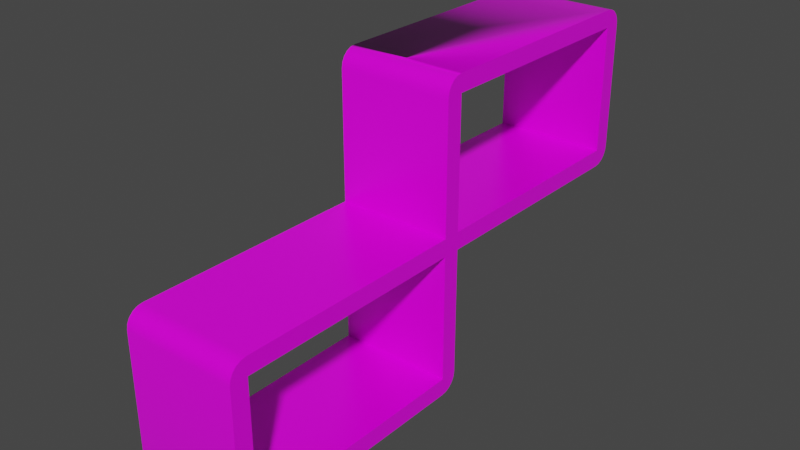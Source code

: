 # Source: small_shelf.blend  (saved by Blender 3.3.6; exported with 4.5.12 LTS)
import bpy
from mathutils import Matrix  # noqa: F401  (used for matrix-valued properties, if any)

bpy.ops.wm.read_factory_settings(use_empty=True)
scene = bpy.context.scene
scene.name = 'Scene'

# ---- collections
col_collection = bpy.data.collections.new('Collection'); scene.collection.children.link(col_collection)

# ---- images (referenced by path relative to the original .blend; pixels are not part of the script)
import os
ASSET_DIR = os.environ.get("B2B_ASSET_DIR", "")  # directory of the original .blend (textures are referenced by path, not embedded)
HERE = os.path.dirname(os.path.abspath(__file__))  # packed textures are extracted next to this script under _unpacked/

def load_image(name, relpath, width, height, colorspace="sRGB"):
    """Load a texture the original file referenced (path relative to the .blend, or extracted next to this script)."""
    p = next((c for c in (os.path.join(HERE, relpath), os.path.join(ASSET_DIR, relpath)) if relpath and os.path.exists(c)), "")
    if p:
        img = bpy.data.images.load(p, check_existing=True)
        img.name = name
    else:  # same state as the original file: an image datablock whose file is absent (Cycles renders it pink)
        img = bpy.data.images.new(name, width, height)
        img.source = "FILE"
        img.filepath = "//" + (relpath or name)
    img.colorspace_settings.name = colorspace
    return img
img_wood_table_001_diff_2k_jpg = load_image('wood_table_001_diff_2k.jpg', 'wood_table/wood_table_001_diff_2k.jpg', 1024, 1024, 'sRGB')
img_wood_table_001_rough_2k_jpg = load_image('wood_table_001_rough_2k.jpg', 'wood_table/wood_table_001_rough_2k.jpg', 1024, 1024, 'sRGB')

# ---- materials (node trees are filled in below, after node groups)
mat_shelfmaterial = bpy.data.materials.new('ShelfMaterial')
mat_shelfmaterial.use_transparent_shadow = False

# ---- node groups
ng_auto_smooth = bpy.data.node_groups.new('Auto Smooth', 'GeometryNodeTree')
_s = ng_auto_smooth.interface.new_socket(name='Geometry', in_out='OUTPUT', socket_type='NodeSocketGeometry')
_s = ng_auto_smooth.interface.new_socket(name='Geometry', in_out='INPUT', socket_type='NodeSocketGeometry')
_s = ng_auto_smooth.interface.new_socket(name='Angle', in_out='INPUT', socket_type='NodeSocketFloat')
_s.subtype = 'ANGLE'
_s.min_value = 0.0
_s.max_value = 3.142
ng_auto_smooth.is_modifier = True
_N = ng_auto_smooth.nodes; _L = ng_auto_smooth.links
n0 = _N.new('NodeGroupOutput'); n0.name = 'Group Output'; n0.location = (480, -100)
n1 = _N.new('NodeGroupInput'); n1.name = 'Group Input'; n1.location = (-420, -300)
n2 = _N.new('NodeGroupInput'); n2.name = 'Group Input.001'; n2.location = (-60, -100)
n3 = _N.new('GeometryNodeSetShadeSmooth'); n3.name = 'Set Shade Smooth'; n3.location = (120, -100)
n3.domain = 'EDGE'
n4 = _N.new('GeometryNodeSetShadeSmooth'); n4.name = 'Set Shade Smooth.001'; n4.location = (300, -100)
n5 = _N.new('GeometryNodeInputMeshEdgeAngle'); n5.name = 'Edge Angle'; n5.location = (-420, -220)
n6 = _N.new('GeometryNodeInputEdgeSmooth'); n6.name = 'Is Edge Smooth'; n6.location = (-60, -160)
n7 = _N.new('GeometryNodeInputShadeSmooth'); n7.name = 'Is Face Smooth'; n7.location = (-240, -340)
n8 = _N.new('FunctionNodeBooleanMath'); n8.name = 'Boolean Math'; n8.location = (-60, -220)
n9 = _N.new('FunctionNodeCompare'); n9.name = 'Compare'; n9.location = (-240, -180)
n9.operation = 'LESS_EQUAL'
_L.new(n5.outputs[0], n9.inputs[0])
_L.new(n4.outputs[0], n0.inputs[0])
_L.new(n1.outputs[1], n9.inputs[1])
_L.new(n9.outputs[0], n8.inputs[0])
_L.new(n7.outputs[0], n8.inputs[1])
_L.new(n2.outputs[0], n3.inputs[0])
_L.new(n6.outputs[0], n3.inputs[1])
_L.new(n3.outputs[0], n4.inputs[0])
_L.new(n8.outputs[0], n3.inputs[2])
n0.is_active_output = True

# ---- material node trees
mat_shelfmaterial.use_nodes = True; mat_shelfmaterial.node_tree.nodes.clear()
_N = mat_shelfmaterial.node_tree.nodes; _L = mat_shelfmaterial.node_tree.links
n0 = _N.new('ShaderNodeBsdfPrincipled'); n0.name = 'Principled BSDF'; n0.location = (10, 300)
n0.distribution = 'GGX'
n0.subsurface_method = 'RANDOM_WALK_SKIN'
n0.inputs[3].default_value = 1.45
n0.inputs[27].default_value = (0.0, 0.0, 0.0, 1.0)
n0.inputs[28].default_value = 1.0
n1 = _N.new('ShaderNodeOutputMaterial'); n1.name = 'Material Output'; n1.location = (300, 300)
n2 = _N.new('ShaderNodeTexImage'); n2.name = 'Image Texture'; n2.location = (-379, 266)
n2.image = img_wood_table_001_diff_2k_jpg
n3 = _N.new('ShaderNodeTexImage'); n3.name = 'Image Texture.001'; n3.location = (-369, -97)
n3.image = img_wood_table_001_rough_2k_jpg
_L.new(n0.outputs[0], n1.inputs[0])
_L.new(n2.outputs[0], n0.inputs[0])
_L.new(n3.outputs[0], n0.inputs[2])
n1.is_active_output = True

# ---- world
world_world = bpy.data.worlds.new('World'); scene.world = world_world
world_world.use_nodes = True; world_world.node_tree.nodes.clear()
_N = world_world.node_tree.nodes; _L = world_world.node_tree.links
n0 = _N.new('ShaderNodeOutputWorld'); n0.name = 'World Output'; n0.location = (300, 300)
n1 = _N.new('ShaderNodeBackground'); n1.name = 'Background'; n1.location = (10, 300)
n1.inputs[0].default_value = (0.05088, 0.05088, 0.05088, 1.0)
_L.new(n1.outputs[0], n0.inputs[0])
n0.is_active_output = True
world_world.color = (0.05088, 0.05088, 0.05088)
world_world.use_sun_shadow = False
world_world.sun_shadow_jitter_overblur = 0.0

# ---- meshes
me_cube_002 = bpy.data.meshes.new('Cube.002')
me_cube_002.from_pydata([(20.0, 23.0, -4.768e-07), (0.0, 20.0, -3.0), (0.0, 20.0, 0.0), (0.0, 23.0, -4.768e-07), (20.0, 20.0, -3.0), (20.0, 20.0, 0.0), (0.0, 20.0, 22.0), (20.0, 20.0, 22.0), (0.0, 23.0, 22.0), (20.0, 23.0, 22.0), (0.0, 20.0, 25.0), (20.0, 20.0, 25.0), (0.0, 23.0, 25.0), (20.0, 23.0, 25.0), (20.0, -23.0, 0.0), (0.0, -20.0, -3.0), (0.0, -20.0, 0.0), (0.0, -23.0, 0.0), (20.0, -20.0, -3.0), (20.0, -20.0, 0.0), (0.0, -20.0, 22.0), (20.0, -20.0, 22.0), (0.0, -23.0, 22.0), (20.0, -23.0, 22.0), (0.0, -20.0, 25.0), (20.0, -20.0, 25.0), (0.0, 20.0, 47.0), (20.0, 20.0, 47.0), (0.0, 23.0, 47.0), (20.0, 23.0, 47.0), (0.0, 23.0, 50.0), (20.0, 23.0, 50.0), (0.0, 63.0, 22.0), (20.0, 63.0, 22.0), (0.0, 63.0, 25.0), (20.0, 63.0, 25.0), (0.0, 66.0, 25.0), (20.0, 66.0, 25.0), (0.0, 63.0, 47.0), (20.0, 63.0, 47.0), (0.0, 66.0, 47.0), (20.0, 66.0, 47.0), (0.0, 63.0, 50.0), (20.0, 63.0, 50.0), (20.0, 23.0, 47.0), (0.0, 63.93, 22.15), (20.0, 63.93, 22.15), (0.0, 64.76, 22.57), (20.0, 64.76, 22.57), (0.0, 65.43, 23.24), (20.0, 65.43, 23.24), (0.0, 65.85, 24.07), (20.0, 65.85, 24.07), (0.0, 20.15, 47.93), (20.0, 20.15, 47.93), (0.0, 20.57, 48.76), (20.0, 20.57, 48.76), (0.0, 21.24, 49.43), (20.0, 21.24, 49.43), (0.0, 22.07, 49.85), (20.0, 22.07, 49.85), (0.0, 63.93, 49.85), (20.0, 63.93, 49.85), (0.0, 64.76, 49.43), (20.0, 64.76, 49.43), (0.0, 65.43, 48.76), (20.0, 65.43, 48.76), (0.0, 65.85, 47.93), (20.0, 65.85, 47.93), (0.0, 20.93, -2.853), (20.0, 20.93, -2.853), (0.0, 21.76, -2.427), (20.0, 21.76, -2.427), (0.0, 22.43, -1.763), (20.0, 22.43, -1.763), (0.0, 22.85, -0.9271), (20.0, 22.85, -0.9271), (0.0, -22.85, 22.93), (20.0, -22.85, 22.93), (0.0, -22.43, 23.76), (20.0, -22.43, 23.76), (0.0, -21.76, 24.43), (20.0, -21.76, 24.43), (0.0, -20.93, 24.85), (20.0, -20.93, 24.85), (20.0, -22.85, -0.9271), (0.0, -22.85, -0.9271), (20.0, -22.43, -1.763), (0.0, -22.43, -1.763), (20.0, -21.76, -2.427), (0.0, -21.76, -2.427), (20.0, -20.93, -2.853), (0.0, -20.93, -2.853)], [], [(20, 24, 10, 6), (5, 0, 9, 7), (4, 5, 19, 18), (20, 6, 7, 21), (1, 15, 16, 2), (8, 6, 10, 12), (0, 3, 8, 9), (2, 5, 7, 6), (3, 2, 6, 8), (12, 10, 26, 28), (7, 9, 13, 11), (9, 8, 32, 33), (21, 7, 11, 25), (19, 21, 23, 14), (1, 4, 18, 15), (24, 25, 11, 10), (5, 2, 16, 19), (14, 23, 22, 17), (16, 20, 21, 19), (17, 22, 20, 16), (10, 11, 27, 26), (11, 13, 44, 27), (13, 12, 28, 44), (44, 28, 30, 31), (13, 9, 33, 35), (8, 12, 34, 32), (12, 13, 35, 34), (37, 36, 40, 41), (34, 35, 39, 38), (36, 34, 38, 40), (35, 37, 41, 39), (43, 42, 30, 31), (38, 39, 44, 28), (39, 43, 31, 44), (42, 38, 28, 30), (33, 32, 45, 46), (46, 45, 47, 48), (48, 47, 49, 50), (50, 49, 51, 52), (52, 51, 36, 37), (33, 46, 48, 50, 52, 37, 35), (34, 36, 51, 49, 47, 45, 32), (26, 27, 54, 53), (53, 54, 56, 55), (55, 56, 58, 57), (57, 58, 60, 59), (59, 60, 31, 30), (54, 27, 44, 31, 60, 58, 56), (30, 28, 26, 53, 55, 57, 59), (42, 43, 62, 61), (61, 62, 64, 63), (63, 64, 66, 65), (65, 66, 68, 67), (67, 68, 41, 40), (41, 68, 66, 64, 62, 43, 39), (38, 42, 61, 63, 65, 67, 40), (4, 1, 69, 70), (70, 69, 71, 72), (72, 71, 73, 74), (74, 73, 75, 76), (76, 75, 3, 0), (4, 70, 72, 74, 76, 0, 5), (2, 3, 75, 73, 71, 69, 1), (22, 23, 78, 77), (77, 78, 80, 79), (79, 80, 82, 81), (81, 82, 84, 83), (83, 84, 25, 24), (21, 25, 84, 82, 80, 78, 23), (22, 77, 79, 81, 83, 24, 20), (14, 17, 86, 85), (85, 86, 88, 87), (87, 88, 90, 89), (89, 90, 92, 91), (91, 92, 15, 18), (19, 14, 85, 87, 89, 91, 18), (15, 92, 90, 88, 86, 17, 16)])
me_cube_002.polygons.foreach_set('use_smooth', [True] * 77)
_k = set([(2, 5), (6, 7), (16, 19), (20, 21)])
me_cube_002.attributes.new('sharp_edge', 'BOOLEAN', 'EDGE').data.foreach_set('value', [ (min(e.vertices), max(e.vertices)) in _k for e in me_cube_002.edges])
_uv = me_cube_002.uv_layers.new(name='UVMap')
_uv.uv.foreach_set('vector', [0.1856, 0.5972, 0.1657, 0.5971, 0.1665, 0.3308, 0.1865, 0.3308, 0.1846, 0.3322, 0.1845, 0.3123, 0.331, 0.3118, 0.331, 0.3318, 0.1646, 0.3323, 0.1846, 0.3322, 0.1854, 0.5986, 0.1654, 0.5986, 0.8668, 0.5483, 0.8668, 0.8141, 0.7337, 0.8141, 0.7337, 0.5483, 0.3529, 0.3313, 0.3521, 0.5977, 0.3321, 0.5976, 0.3329, 0.3313, 0.1865, 0.3108, 0.1865, 0.3308, 0.1665, 0.3308, 0.1665, 0.3108, 0.8668, 0.1748, 1.0, 0.1748, 1.0, 0.321, 0.8668, 0.321, 0.8668, 0.321, 1.0, 0.321, 1.0, 0.4672, 0.8668, 0.4672, 0.333, 0.3113, 0.3329, 0.3313, 0.1865, 0.3308, 0.1865, 0.3108, 0.1665, 0.3108, 0.1665, 0.3308, 0.01999, 0.3303, 0.02005, 0.3103, 0.331, 0.3318, 0.331, 0.3118, 0.351, 0.3118, 0.351, 0.3317, 0.7337, 0.0, 0.8668, 0.0, 0.8668, 0.2658, 0.7337, 0.2658, 0.3318, 0.5981, 0.331, 0.3318, 0.351, 0.3317, 0.3518, 0.5981, 0.1854, 0.5986, 0.3318, 0.5981, 0.3319, 0.6181, 0.1854, 0.6186, 0.7337, 0.2814, 0.6005, 0.2814, 0.6005, 0.01561, 0.7337, 0.01561, 0.6005, 0.5993, 0.7337, 0.5993, 0.7337, 0.8651, 0.6005, 0.8651, 0.8668, 0.5483, 0.7337, 0.5483, 0.7337, 0.2825, 0.8668, 0.2825, 0.3995, 0.6863, 0.3995, 0.8325, 0.2663, 0.8325, 0.2663, 0.6863, 0.5327, 0.8487, 0.5327, 0.9949, 0.3995, 0.9949, 0.3995, 0.8487, 0.3321, 0.6176, 0.1856, 0.6171, 0.1856, 0.5972, 0.3321, 0.5976, 0.8668, 0.0, 1.0, 0.0, 1.0, 0.1462, 0.8668, 0.1462, 0.351, 0.3317, 0.351, 0.3118, 0.4974, 0.3113, 0.4975, 0.3313, 0.7337, 0.8141, 0.8668, 0.8141, 0.8668, 0.9603, 0.7337, 0.9603, 0.7337, 0.9603, 0.8668, 0.9603, 0.8668, 0.9802, 0.7337, 0.9802, 0.351, 0.3118, 0.331, 0.3118, 0.3302, 0.04548, 0.3501, 0.04542, 0.1865, 0.3108, 0.1665, 0.3108, 0.1673, 0.04445, 0.1873, 0.04451, 2.324e-08, 0.6748, 0.1332, 0.6748, 0.1332, 0.9406, 0.0, 0.9406, 0.3995, 0.6867, 0.5327, 0.6867, 0.5327, 0.833, 0.3995, 0.833, 0.2663, 0.8491, 0.3995, 0.8491, 0.3995, 0.9953, 0.2663, 0.9953, 0.1674, 0.02448, 0.1673, 0.04445, 0.02086, 0.04401, 0.02092, 0.02403, 0.3501, 0.04542, 0.3501, 0.02545, 0.4966, 0.025, 0.4966, 0.04498, 0.7337, 0.5758, 0.6005, 0.5758, 0.6005, 0.31, 0.7337, 0.31, 0.2663, 0.9406, 0.1332, 0.9406, 0.1332, 0.6748, 0.2663, 0.6748, 0.4966, 0.04498, 0.5166, 0.04492, 0.5174, 0.3113, 0.4974, 0.3113, 0.0008831, 0.04395, 0.02086, 0.04401, 0.02005, 0.3103, 7.442e-05, 0.3103, 0.7337, 0.2658, 0.8668, 0.2658, 0.8668, 0.272, 0.7337, 0.272, 0.7337, 0.272, 0.8668, 0.272, 0.8668, 0.2778, 0.7337, 0.2778, 0.7337, 0.2778, 0.8668, 0.2778, 0.8668, 0.2825, 0.7337, 0.2825, 0.3995, 0.6748, 0.5327, 0.6748, 0.5327, 0.6805, 0.3995, 0.6805, 0.3995, 0.6805, 0.5327, 0.6805, 0.5327, 0.6867, 0.3995, 0.6867, 0.3302, 0.04548, 0.3311, 0.03931, 0.334, 0.03373, 0.3384, 0.0293, 0.3439, 0.02645, 0.3501, 0.02545, 0.3501, 0.04542, 0.1673, 0.04445, 0.1674, 0.02448, 0.1736, 0.02547, 0.1791, 0.02832, 0.1835, 0.03275, 0.1864, 0.03833, 0.1873, 0.04451, 0.8668, 0.1462, 1.0, 0.1462, 1.0, 0.1524, 0.8668, 0.1524, 0.8668, 0.1524, 1.0, 0.1524, 1.0, 0.1582, 0.8668, 0.1582, 0.8668, 0.1582, 1.0, 0.1582, 1.0, 0.1628, 0.8668, 0.1628, 0.6005, 0.2981, 0.7337, 0.2981, 0.7337, 0.3038, 0.6005, 0.3038, 0.6005, 0.3038, 0.7337, 0.3038, 0.7337, 0.31, 0.6005, 0.31, 0.5037, 0.3303, 0.4975, 0.3313, 0.4974, 0.3113, 0.5174, 0.3113, 0.5165, 0.3174, 0.5136, 0.323, 0.5092, 0.3274, 7.442e-05, 0.3103, 0.02005, 0.3103, 0.01999, 0.3303, 0.01382, 0.3293, 0.008262, 0.3265, 0.003856, 0.322, 0.001036, 0.3165, 0.6005, 0.5758, 0.7337, 0.5758, 0.7337, 0.5819, 0.6005, 0.5819, 0.6005, 0.5819, 0.7337, 0.5819, 0.7337, 0.5873, 0.6005, 0.5873, 0.5327, 0.8487, 0.3995, 0.8487, 0.3995, 0.8445, 0.5327, 0.8445, 0.5327, 0.8445, 0.3995, 0.8445, 0.3995, 0.8391, 0.5327, 0.8391, 0.5327, 0.8391, 0.3995, 0.8391, 0.3995, 0.833, 0.5327, 0.833, 0.4966, 0.025, 0.5027, 0.02596, 0.5083, 0.02878, 0.5128, 0.03319, 0.5156, 0.03875, 0.5166, 0.04492, 0.4966, 0.04498, 0.02086, 0.04401, 0.0008831, 0.04395, 0.00188, 0.03778, 0.004734, 0.03222, 0.009166, 0.02781, 0.01474, 0.02499, 0.02092, 0.02403, 0.6005, 0.2814, 0.7337, 0.2814, 0.7337, 0.2876, 0.6005, 0.2876, 0.6005, 0.2876, 0.7337, 0.2876, 0.7337, 0.2934, 0.6005, 0.2934, 0.6005, 0.2934, 0.7337, 0.2934, 0.7337, 0.2981, 0.6005, 0.2981, 0.8668, 0.1628, 1.0, 0.1628, 1.0, 0.1686, 0.8668, 0.1686, 0.8668, 0.1686, 1.0, 0.1686, 1.0, 0.1748, 0.8668, 0.1748, 0.1646, 0.3323, 0.1655, 0.3261, 0.1684, 0.3205, 0.1728, 0.3161, 0.1783, 0.3133, 0.1845, 0.3123, 0.1846, 0.3322, 0.3329, 0.3313, 0.333, 0.3113, 0.3392, 0.3123, 0.3447, 0.3151, 0.3491, 0.3196, 0.352, 0.3251, 0.3529, 0.3313, 0.2663, 0.8325, 0.3995, 0.8325, 0.3995, 0.8387, 0.2663, 0.8387, 0.2663, 0.8387, 0.3995, 0.8387, 0.3995, 0.8444, 0.2663, 0.8444, 0.2663, 0.8444, 0.3995, 0.8444, 0.3995, 0.8491, 0.2663, 0.8491, 0.6005, 0.5873, 0.7337, 0.5873, 0.7337, 0.593, 0.6005, 0.593, 0.6005, 0.593, 0.7337, 0.593, 0.7337, 0.5993, 0.6005, 0.5993, 0.3318, 0.5981, 0.3518, 0.5981, 0.3509, 0.6042, 0.348, 0.6098, 0.3436, 0.6143, 0.3381, 0.6171, 0.3319, 0.6181, 0.1856, 0.6171, 0.1794, 0.6161, 0.1739, 0.6133, 0.1694, 0.6088, 0.1666, 0.6033, 0.1657, 0.5971, 0.1856, 0.5972, 0.3995, 0.6863, 0.2663, 0.6863, 0.2663, 0.6802, 0.3995, 0.6802, 0.3995, 0.6802, 0.2663, 0.6802, 0.2663, 0.6748, 0.3995, 0.6748, 0.6005, 0.0, 0.7337, 0.0, 0.7337, 0.004131, 0.6005, 0.004131, 0.6005, 0.004131, 0.7337, 0.004131, 0.7337, 0.009508, 0.6005, 0.009508, 0.6005, 0.009508, 0.7337, 0.009508, 0.7337, 0.01561, 0.6005, 0.01561, 0.1854, 0.5986, 0.1854, 0.6186, 0.1792, 0.6176, 0.1737, 0.6148, 0.1692, 0.6104, 0.1664, 0.6048, 0.1654, 0.5986, 0.3521, 0.5977, 0.3511, 0.6038, 0.3483, 0.6094, 0.3438, 0.6138, 0.3382, 0.6166, 0.3321, 0.6176, 0.3321, 0.5976])
me_cube_002.materials.append(mat_shelfmaterial)
me_cube_002.update()

# ---- objects
ob_cube = bpy.data.objects.new('Cube', me_cube_002)

# ---- transforms, parenting, visibility, modifiers, constraints
ob_cube.location = (0.0, 0.0, 3.0)
_m = ob_cube.modifiers.new('Auto Smooth', 'NODES')
_m.node_group = ng_auto_smooth
_gi = [s.identifier for s in ng_auto_smooth.interface.items_tree if s.item_type == 'SOCKET' and s.in_out == 'INPUT']
_m[_gi[1]] = 0.5236  # Angle

# ---- collection membership
col_collection.objects.link(ob_cube)

# ---- scene / render settings (as saved in the file)
scene.frame_start = 1; scene.frame_end = 250; scene.frame_set(1)
scene.render.engine = 'BLENDER_EEVEE_NEXT'
scene.cycles.sampling_pattern = 'TABULATED_SOBOL'
scene.cycles.use_light_tree = False
scene.view_settings.view_transform = 'Filmic'
scene.unit_settings.scale_length = 0.01
bpy.context.view_layer.update()

# ---- added for rendering (the .blend has no active camera and no usable light): camera, sun
cam_auto = bpy.data.cameras.new('AutoCamera')
cam_auto.lens = 50.0
cam_auto.sensor_width = 36.0
cam_auto.clip_end = 1713.05
ob_auto_camera = bpy.data.objects.new('AutoCamera', cam_auto)
scene.collection.objects.link(ob_auto_camera)
ob_auto_camera.location = (107.61, -95.6321, 104.588)
ob_auto_camera.rotation_euler = (1.09748, -7.21219e-08, 0.694738)
scene.camera = ob_auto_camera
light_auto_sun = bpy.data.lights.new('AutoSun', 'SUN')
light_auto_sun.energy = 3.0
light_auto_sun.angle = 0.0523599
ob_auto_sun = bpy.data.objects.new('AutoSun', light_auto_sun)
scene.collection.objects.link(ob_auto_sun)
ob_auto_sun.rotation_euler = (0.872665, 0.174533, 0.523599)
bpy.context.view_layer.update()

